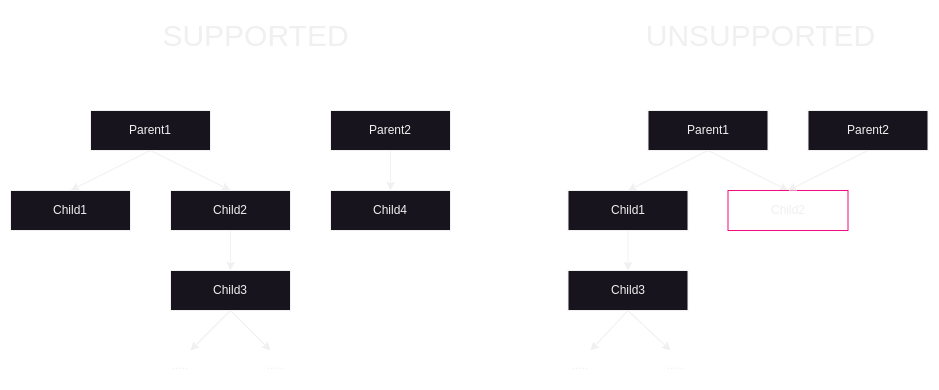

The diagram above was exported from draw.io. Its source (the exported page's mxGraphModel, read from the mxfile embedded in the PNG):
<mxGraphModel dx="1364" dy="843" grid="1" gridSize="10" guides="1" tooltips="1" connect="1" arrows="1" fold="1" page="1" pageScale="1" pageWidth="850" pageHeight="1100" math="0" shadow="0">
  <root>
    <mxCell id="0" />
    <mxCell id="1" parent="0" />
    <mxCell id="ofWHsADp1monDWxXoRBl-6" style="rounded=0;orthogonalLoop=1;jettySize=auto;html=1;exitX=0.5;exitY=1;exitDx=0;exitDy=0;entryX=0.5;entryY=0;entryDx=0;entryDy=0;" parent="1" source="ofWHsADp1monDWxXoRBl-2" target="ofWHsADp1monDWxXoRBl-3" edge="1">
      <mxGeometry relative="1" as="geometry" />
    </mxCell>
    <mxCell id="ofWHsADp1monDWxXoRBl-7" style="rounded=0;orthogonalLoop=1;jettySize=auto;html=1;entryX=0.5;entryY=0;entryDx=0;entryDy=0;exitX=0.5;exitY=1;exitDx=0;exitDy=0;" parent="1" source="ofWHsADp1monDWxXoRBl-2" target="ofWHsADp1monDWxXoRBl-4" edge="1">
      <mxGeometry relative="1" as="geometry" />
    </mxCell>
    <mxCell id="ofWHsADp1monDWxXoRBl-2" value="Parent1" style="rounded=0;whiteSpace=wrap;html=1;" parent="1" vertex="1">
      <mxGeometry x="160" y="120" width="120" height="40" as="geometry" />
    </mxCell>
    <mxCell id="ofWHsADp1monDWxXoRBl-3" value="Child1" style="rounded=0;whiteSpace=wrap;html=1;" parent="1" vertex="1">
      <mxGeometry x="80" y="200" width="120" height="40" as="geometry" />
    </mxCell>
    <mxCell id="ofWHsADp1monDWxXoRBl-8" style="rounded=0;orthogonalLoop=1;jettySize=auto;html=1;exitX=0.5;exitY=1;exitDx=0;exitDy=0;entryX=0.5;entryY=0;entryDx=0;entryDy=0;" parent="1" source="ofWHsADp1monDWxXoRBl-4" target="ofWHsADp1monDWxXoRBl-5" edge="1">
      <mxGeometry relative="1" as="geometry" />
    </mxCell>
    <mxCell id="ofWHsADp1monDWxXoRBl-4" value="Child2" style="rounded=0;whiteSpace=wrap;html=1;" parent="1" vertex="1">
      <mxGeometry x="240" y="200" width="120" height="40" as="geometry" />
    </mxCell>
    <mxCell id="ofWHsADp1monDWxXoRBl-9" style="rounded=0;orthogonalLoop=1;jettySize=auto;html=1;exitX=0.5;exitY=1;exitDx=0;exitDy=0;" parent="1" source="ofWHsADp1monDWxXoRBl-5" edge="1">
      <mxGeometry relative="1" as="geometry">
        <mxPoint x="340" y="360" as="targetPoint" />
      </mxGeometry>
    </mxCell>
    <mxCell id="ofWHsADp1monDWxXoRBl-10" style="rounded=0;orthogonalLoop=1;jettySize=auto;html=1;exitX=0.5;exitY=1;exitDx=0;exitDy=0;" parent="1" source="ofWHsADp1monDWxXoRBl-5" edge="1">
      <mxGeometry relative="1" as="geometry">
        <mxPoint x="260" y="360.0000000000001" as="targetPoint" />
      </mxGeometry>
    </mxCell>
    <mxCell id="ofWHsADp1monDWxXoRBl-5" value="Child3" style="rounded=0;whiteSpace=wrap;html=1;" parent="1" vertex="1">
      <mxGeometry x="240" y="280" width="120" height="40" as="geometry" />
    </mxCell>
    <mxCell id="ofWHsADp1monDWxXoRBl-11" value="....." style="text;html=1;strokeColor=none;fillColor=none;align=center;verticalAlign=middle;whiteSpace=wrap;rounded=0;" parent="1" vertex="1">
      <mxGeometry x="220" y="360" width="60" height="30" as="geometry" />
    </mxCell>
    <mxCell id="ofWHsADp1monDWxXoRBl-12" value="....." style="text;html=1;strokeColor=none;fillColor=none;align=center;verticalAlign=middle;whiteSpace=wrap;rounded=0;" parent="1" vertex="1">
      <mxGeometry x="315" y="360" width="60" height="30" as="geometry" />
    </mxCell>
    <mxCell id="ofWHsADp1monDWxXoRBl-20" style="rounded=0;orthogonalLoop=1;jettySize=auto;html=1;exitX=0.5;exitY=1;exitDx=0;exitDy=0;entryX=0.5;entryY=0;entryDx=0;entryDy=0;" parent="1" source="ofWHsADp1monDWxXoRBl-22" target="ofWHsADp1monDWxXoRBl-23" edge="1">
      <mxGeometry relative="1" as="geometry" />
    </mxCell>
    <mxCell id="ofWHsADp1monDWxXoRBl-21" style="rounded=0;orthogonalLoop=1;jettySize=auto;html=1;entryX=0.5;entryY=0;entryDx=0;entryDy=0;exitX=0.5;exitY=1;exitDx=0;exitDy=0;" parent="1" source="ofWHsADp1monDWxXoRBl-22" target="ofWHsADp1monDWxXoRBl-24" edge="1">
      <mxGeometry relative="1" as="geometry" />
    </mxCell>
    <mxCell id="ofWHsADp1monDWxXoRBl-22" value="Parent1" style="rounded=0;whiteSpace=wrap;html=1;" parent="1" vertex="1">
      <mxGeometry x="717.5" y="120" width="120" height="40" as="geometry" />
    </mxCell>
    <mxCell id="ofWHsADp1monDWxXoRBl-32" style="edgeStyle=orthogonalEdgeStyle;rounded=0;orthogonalLoop=1;jettySize=auto;html=1;entryX=0.5;entryY=0;entryDx=0;entryDy=0;" parent="1" source="ofWHsADp1monDWxXoRBl-23" target="ofWHsADp1monDWxXoRBl-29" edge="1">
      <mxGeometry relative="1" as="geometry" />
    </mxCell>
    <mxCell id="ofWHsADp1monDWxXoRBl-23" value="Child1" style="rounded=0;whiteSpace=wrap;html=1;" parent="1" vertex="1">
      <mxGeometry x="637.5" y="200" width="120" height="40" as="geometry" />
    </mxCell>
    <mxCell id="ofWHsADp1monDWxXoRBl-24" value="Child2" style="rounded=0;whiteSpace=wrap;html=1;fillColor=none;strokeColor=#F00C7E;" parent="1" vertex="1">
      <mxGeometry x="797.5" y="200" width="120" height="40" as="geometry" />
    </mxCell>
    <mxCell id="ofWHsADp1monDWxXoRBl-26" style="rounded=0;orthogonalLoop=1;jettySize=auto;html=1;entryX=0.5;entryY=0;entryDx=0;entryDy=0;exitX=0.5;exitY=1;exitDx=0;exitDy=0;" parent="1" source="ofWHsADp1monDWxXoRBl-25" target="ofWHsADp1monDWxXoRBl-24" edge="1">
      <mxGeometry relative="1" as="geometry" />
    </mxCell>
    <mxCell id="ofWHsADp1monDWxXoRBl-25" value="Parent2" style="rounded=0;whiteSpace=wrap;html=1;" parent="1" vertex="1">
      <mxGeometry x="877.5" y="120" width="120" height="40" as="geometry" />
    </mxCell>
    <mxCell id="ofWHsADp1monDWxXoRBl-27" style="rounded=0;orthogonalLoop=1;jettySize=auto;html=1;exitX=0.5;exitY=1;exitDx=0;exitDy=0;" parent="1" source="ofWHsADp1monDWxXoRBl-29" edge="1">
      <mxGeometry relative="1" as="geometry">
        <mxPoint x="740" y="360" as="targetPoint" />
      </mxGeometry>
    </mxCell>
    <mxCell id="ofWHsADp1monDWxXoRBl-28" style="rounded=0;orthogonalLoop=1;jettySize=auto;html=1;exitX=0.5;exitY=1;exitDx=0;exitDy=0;" parent="1" source="ofWHsADp1monDWxXoRBl-29" edge="1">
      <mxGeometry relative="1" as="geometry">
        <mxPoint x="660" y="360.0000000000001" as="targetPoint" />
      </mxGeometry>
    </mxCell>
    <mxCell id="ofWHsADp1monDWxXoRBl-29" value="Child3" style="rounded=0;whiteSpace=wrap;html=1;" parent="1" vertex="1">
      <mxGeometry x="637.5" y="280" width="120" height="40" as="geometry" />
    </mxCell>
    <mxCell id="ofWHsADp1monDWxXoRBl-30" value="....." style="text;html=1;strokeColor=none;fillColor=none;align=center;verticalAlign=middle;whiteSpace=wrap;rounded=0;" parent="1" vertex="1">
      <mxGeometry x="620" y="360" width="60" height="30" as="geometry" />
    </mxCell>
    <mxCell id="ofWHsADp1monDWxXoRBl-31" value="....." style="text;html=1;strokeColor=none;fillColor=none;align=center;verticalAlign=middle;whiteSpace=wrap;rounded=0;" parent="1" vertex="1">
      <mxGeometry x="715" y="360" width="60" height="30" as="geometry" />
    </mxCell>
    <mxCell id="ofWHsADp1monDWxXoRBl-33" value="&lt;font style=&quot;font-size: 30px;&quot;&gt;SUPPORTED&lt;/font&gt;" style="text;html=1;align=center;verticalAlign=middle;resizable=0;points=[];autosize=1;strokeColor=none;fillColor=none;fontSize=30;" parent="1" vertex="1">
      <mxGeometry x="220" y="20" width="210" height="50" as="geometry" />
    </mxCell>
    <mxCell id="ofWHsADp1monDWxXoRBl-34" value="&lt;font style=&quot;font-size: 30px;&quot;&gt;UNSUPPORTED&lt;/font&gt;" style="text;html=1;align=center;verticalAlign=middle;resizable=0;points=[];autosize=1;strokeColor=none;fillColor=none;fontSize=30;" parent="1" vertex="1">
      <mxGeometry x="705" y="20" width="250" height="50" as="geometry" />
    </mxCell>
    <mxCell id="ofWHsADp1monDWxXoRBl-37" style="edgeStyle=orthogonalEdgeStyle;rounded=0;orthogonalLoop=1;jettySize=auto;html=1;entryX=0.5;entryY=0;entryDx=0;entryDy=0;" parent="1" source="ofWHsADp1monDWxXoRBl-35" target="ofWHsADp1monDWxXoRBl-36" edge="1">
      <mxGeometry relative="1" as="geometry" />
    </mxCell>
    <mxCell id="ofWHsADp1monDWxXoRBl-35" value="Parent2" style="rounded=0;whiteSpace=wrap;html=1;" parent="1" vertex="1">
      <mxGeometry x="400" y="120" width="120" height="40" as="geometry" />
    </mxCell>
    <mxCell id="ofWHsADp1monDWxXoRBl-36" value="Child4" style="rounded=0;whiteSpace=wrap;html=1;" parent="1" vertex="1">
      <mxGeometry x="400" y="200" width="120" height="40" as="geometry" />
    </mxCell>
  </root>
</mxGraphModel>